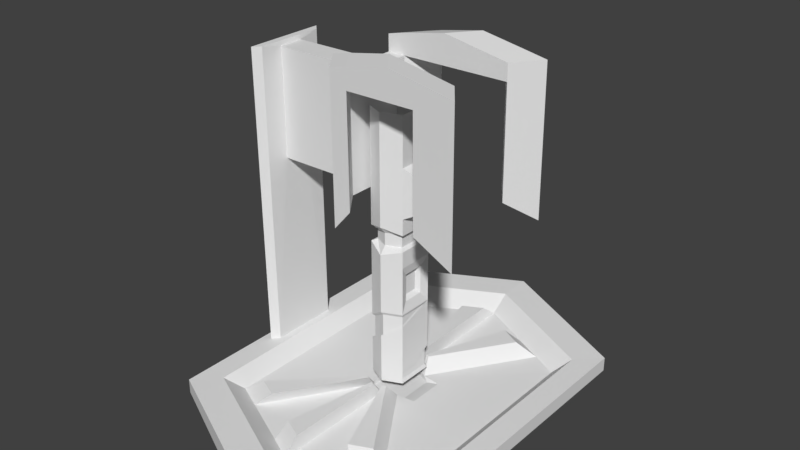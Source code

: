 # Source: Resurs.blend  (saved by Blender 2.78.0; exported with 4.5.12 LTS)
import bpy
from mathutils import Matrix  # noqa: F401  (used for matrix-valued properties, if any)

bpy.ops.wm.read_factory_settings(use_empty=True)
scene = bpy.context.scene
scene.name = 'Scene'

# ---- collections
col_collection_1 = bpy.data.collections.new('Collection 1'); scene.collection.children.link(col_collection_1)

# ---- materials (node trees are filled in below, after node groups)
mat_material = bpy.data.materials.new('Material')
mat_material.alpha_threshold = 0.0
mat_material.use_transparent_shadow = False
mat_material.roughness = 0.5
mat_material.line_color = (0.0, 0.0, 0.0, 1.0)

# ---- material node trees

# ---- world
world_world = bpy.data.worlds.new('World'); scene.world = world_world
world_world.color = (0.05088, 0.05088, 0.05088)
world_world.use_sun_shadow = False
world_world.sun_shadow_jitter_overblur = 0.0
world_world.cycles.sampling_method = 'MANUAL'

# ---- meshes
me_cube = bpy.data.meshes.new('Cube')
me_cube.from_pydata([(1.0, 1.0, -0.2894), (1.0, -1.0, -0.2894), (-1.0, -1.0, -0.2894), (-1.0, 1.0, -0.2894), (1.0, 1.0, -0.1877), (1.0, -1.0, -0.1877), (-1.0, -1.0, -0.1877), (-1.0, 1.0, -0.1877), (2.797e-07, 1.484, -0.314), (1.441e-08, -1.484, -0.314), (3.681e-07, 1.484, -0.1631), (-7.815e-07, -1.484, -0.1631), (0.8385, 0.8385, -0.1863), (0.8385, -0.8385, -0.1863), (-0.8385, -0.8385, -0.1863), (-0.8385, 0.8385, -0.1863), (2.831e-07, 1.244, -0.1657), (-6.808e-07, -1.244, -0.1657), (0.7398, 0.7398, -0.2853), (0.7398, -0.7398, -0.2853), (-0.7398, -0.7398, -0.2853), (-0.7398, 0.7398, -0.2853), (2.281e-07, 1.098, -0.2671), (-6.223e-07, -1.098, -0.2671), (0.2278, 0.1291, -0.2803), (0.2278, -0.1291, -0.2803), (-0.1291, -0.1291, -0.2803), (-0.1291, 0.1291, -0.2803), (-1.129e-07, 0.1915, -0.2771), (-2.612e-07, -0.1915, -0.2771), (-2.612e-07, -0.1915, -0.3071), (-1.129e-07, 0.1915, -0.3071), (-0.1291, 0.1291, -0.3103), (-0.1291, -0.1291, -0.3103), (0.1291, -0.1291, -0.3103), (0.1291, 0.1291, -0.3103), (0.1291, 0.1291, 1.722), (0.1291, -0.1291, 1.722), (-0.1291, -0.1291, 1.722), (-0.1291, 0.1291, 1.722), (-1.129e-07, 0.1915, 1.726), (-2.612e-07, -0.1915, 1.726), (-2.612e-07, -0.1915, -0.1785), (-1.129e-07, 0.1915, -0.1785), (-0.1291, 0.1291, -0.1817), (-0.1291, -0.1291, -0.1817), (0.1291, -0.1291, -0.1817), (0.1291, 0.1291, -0.1817), (-0.1291, 0.1291, 0.3471), (-0.1291, 0.1291, 0.6909), (-0.1291, 0.1291, 1.035), (-0.1291, 0.1291, 1.379), (-0.1291, -0.1291, 0.3471), (-0.1291, -0.1291, 0.6909), (-0.1291, -0.1291, 1.035), (-0.1291, -0.1291, 1.379), (0.1291, 0.1291, 1.379), (0.1291, 0.1291, 1.035), (0.1291, 0.1291, 0.6909), (0.1291, 0.1291, 0.3471), (-2.612e-07, -0.1915, 0.3502), (-2.612e-07, -0.1915, 0.6941), (-2.612e-07, -0.1915, 1.038), (-2.612e-07, -0.1915, 1.382), (0.1291, -0.1291, 1.379), (0.1291, -0.1291, 1.035), (0.1291, -0.1291, 0.6909), (0.1291, -0.1291, 0.3471), (-1.129e-07, 0.1915, 1.382), (-1.129e-07, 0.1915, 1.038), (-1.129e-07, 0.1915, 0.6941), (-1.129e-07, 0.1915, 0.3502), (0.11, 0.07411, 0.6177), (0.11, 0.07411, 0.4203), (0.11, -0.07411, 0.6177), (0.11, -0.07411, 0.4203), (0.08085, 0.0545, 0.5916), (0.08085, 0.0545, 0.4464), (0.08085, -0.0545, 0.5916), (0.08085, -0.0545, 0.4464), (0.2511, 0.08237, 1.316), (0.2511, 0.08237, 1.097), (0.2511, -0.08237, 1.316), (0.2511, -0.08237, 1.097), (0.1958, 0.04841, 1.271), (0.1958, 0.04841, 1.142), (0.1958, -0.04841, 1.271), (0.1958, -0.04841, 1.142), (-0.1291, 0.1291, 0.8055), (-0.1291, 0.1291, 0.9201), (-0.1291, -0.1291, 0.8055), (-0.1291, -0.1291, 0.9201), (0.1291, 0.1291, 0.9201), (0.1291, 0.1291, 0.8055), (-2.612e-07, -0.1915, 0.7682), (-2.612e-07, -0.1915, 0.9638), (0.1291, -0.1291, 0.9201), (0.1291, -0.1291, 0.8055), (-1.129e-07, 0.1915, 0.9638), (-1.129e-07, 0.1915, 0.7682), (-0.09933, 0.09933, 0.8189), (-0.09933, 0.09933, 0.9072), (-0.09933, -0.09933, 0.8189), (-0.09933, -0.09933, 0.9072), (0.09933, 0.09933, 0.9072), (0.09933, 0.09933, 0.8189), (-2.409e-07, -0.1474, 0.8214), (-2.409e-07, -0.1474, 0.9096), (0.09933, -0.09933, 0.9072), (0.09933, -0.09933, 0.8189), (-1.267e-07, 0.1474, 0.9096), (-1.267e-07, 0.1474, 0.8214), (-0.9429, -0.2929, -0.1872), (-0.9429, 0.2929, -0.1872), (-0.8956, -0.2456, -0.1868), (-0.8956, 0.2456, -0.1868), (-0.9604, -0.2929, 1.951), (-0.9604, 0.2929, 1.951), (-0.9131, -0.2456, 1.951), (-0.9131, 0.2456, 1.951), (-0.9012, -0.08831, 1.148), (-0.9012, 0.08831, 1.148), (-0.9075, -0.08831, 1.917), (-0.9075, 0.08831, 1.917), (-0.2941, -0.08831, 1.153), (-0.2941, 0.08831, 1.153), (-0.3004, -0.08831, 1.922), (-0.3004, 0.08831, 1.922), (-0.1682, -0.08831, 1.154), (-0.1682, 0.08831, 1.154), (-0.1745, -0.08831, 1.923), (-0.1745, 0.08831, 1.923), (-0.2941, -0.2512, 1.153), (-0.3004, -0.2512, 1.922), (-0.3004, 0.2512, 1.922), (-0.2941, 0.2512, 1.153), (-0.1682, -0.2512, 1.154), (-0.1745, -0.2512, 1.923), (-0.1745, 0.2512, 1.923), (-0.1682, 0.2512, 1.154), (-0.1487, -0.44, 1.008), (-0.155, -0.44, 1.922), (-0.155, 0.44, 1.922), (-0.1487, 0.44, 1.008), (-0.02281, -0.44, 1.154), (-0.02912, -0.44, 1.923), (-0.02912, 0.44, 1.923), (-0.02281, 0.44, 1.154), (-0.3014, -0.2512, 2.038), (-0.3014, 0.2512, 2.038), (-0.1755, -0.2512, 2.068), (-0.1755, 0.2512, 2.068), (-0.156, -0.44, 2.038), (-0.156, 0.44, 2.038), (-0.03007, -0.44, 2.068), (-0.03007, 0.44, 2.068), (0.4412, -0.2512, 1.927), (0.4412, 0.2512, 1.927), (0.457, -0.44, 1.927), (0.457, 0.44, 1.927), (0.4403, -0.2512, 2.072), (0.4403, 0.2512, 2.072), (0.5857, -0.44, 2.072), (0.5857, 0.44, 2.072), (0.594, -0.2512, 1.928), (0.594, 0.2512, 1.928), (0.7394, -0.44, 1.928), (0.7394, 0.44, 1.928), (0.5931, -0.2512, 2.044), (0.5931, 0.2512, 2.044), (0.7385, -0.44, 2.044), (0.7385, 0.44, 2.044), (0.4634, -0.44, 1.154), (0.4634, 0.44, 1.154), (0.6004, -0.2512, 1.155), (0.6004, 0.2512, 1.155), (0.7458, -0.44, 1.01), (0.7458, 0.44, 1.01), (-0.1028, 0.3456, 2.068), (-0.1028, -0.3456, 2.068), (0.513, 0.3456, 2.072), (0.513, -0.3456, 2.072), (0.2778, 0.44, 2.127), (0.1324, 0.2512, 2.127), (0.1324, -0.2512, 2.127), (0.2778, -0.44, 2.127), (0.2051, 0.3456, 2.127), (0.2051, -0.3456, 2.127), (-0.1291, 0.1291, -0.09359), (-0.1291, 0.1291, -0.005463), (-0.1291, 0.1291, 0.1708), (-0.1291, 0.1291, 0.2589), (-0.1291, -0.1291, -0.09359), (-0.1291, -0.1291, -0.005463), (-0.1291, -0.1291, 0.08267), (-0.1291, -0.1291, 0.2589), (0.1291, 0.1291, 0.2589), (0.1291, 0.1291, 0.1708), (0.1291, 0.1291, 0.08267), (0.1291, 0.1291, -0.005463), (0.1291, -0.1291, 0.2589), (0.1291, -0.1291, 0.1708), (0.1291, -0.1291, 0.08267), (0.1291, -0.1291, -0.005463), (0.1291, -0.1291, -0.09359), (-1.129e-07, 0.1915, 0.2621), (-1.129e-07, 0.1915, 0.174), (-1.129e-07, 0.1915, 0.08584), (-1.129e-07, 0.1915, -0.09042), (-2.612e-07, -0.1915, -0.09042), (-2.612e-07, -0.1915, -0.002289), (-2.612e-07, -0.1915, 0.08584), (-2.612e-07, -0.1915, 0.174), (0.1291, -2.682e-07, -0.09359), (0.1187, -0.1169, -0.1564), (0.1187, 0.1169, -0.1564), (0.1187, 0.1169, 0.3227), (0.001733, -0.1735, 0.3256), (0.1187, -0.1169, 0.3227), (-0.1152, 0.1169, 0.0033), (-0.1152, 0.1169, 0.08315), (-0.1152, 0.1169, 0.163), (-0.1152, -0.1169, 0.08315), (-0.1152, -0.1169, 0.163), (-0.1152, -0.1169, 0.2428), (0.1187, 0.1169, 0.0033), (0.1187, 0.1169, -0.07655), (0.1187, -0.1169, 0.2428), (0.1187, -0.1169, -0.07655), (0.001733, 0.1735, 0.08602), (0.001733, 0.1735, 0.006176), (0.001733, 0.1735, -0.07367), (0.001733, -0.1735, 0.1659), (0.001733, -0.1735, 0.2457), (0.1187, -2.616e-07, -0.07655), (-0.3699, -0.9186, -0.2762), (-0.06453, -0.1603, -0.2787), (0.3699, -0.9186, -0.2762), (0.06453, -0.1603, -0.2787), (0.09679, -0.1447, -0.2795), (0.5548, -0.8292, -0.2807), (0.1849, -1.008, -0.2716), (0.03226, -0.1759, -0.2779), (-0.03226, -0.1759, -0.2779), (-0.1849, -1.008, -0.2716), (-0.5548, -0.8292, -0.2807), (-0.09679, -0.1447, -0.2795), (-0.5983, -0.6953, -0.1845), (-0.01189, -0.9789, -0.17), (-0.1142, -0.2112, -0.1805), (-0.01189, -0.2607, -0.178), (0.2813, -0.8371, -0.1772), (0.03926, -0.236, -0.1792), (0.06483, -0.2236, -0.1799), (0.4279, -0.7662, -0.1809), (-0.03747, -0.2483, -0.1786), (-0.1585, -0.908, -0.1736), (-0.4517, -0.7662, -0.1809), (-0.08862, -0.2236, -0.1799), (0.06453, 0.1603, -0.2787), (0.3699, 0.9186, -0.2762), (0.03226, 0.1759, -0.2779), (0.1849, 1.008, -0.2716), (0.5548, 0.8292, -0.2807), (0.09679, 0.1447, -0.2795), (-0.06453, 0.1603, -0.2787), (-0.3699, 0.9186, -0.2762), (-0.09679, 0.1447, -0.2795), (-0.5548, 0.8292, -0.2807), (-0.03226, 0.1759, -0.2779), (-0.1849, 1.008, -0.2716), (-0.5933, 0.6951, -0.1841), (-0.01161, 0.9764, -0.1698), (-0.1131, 0.2149, -0.1801), (-0.01161, 0.264, -0.1776), (0.03913, 0.2394, -0.1789), (0.2792, 0.8357, -0.1769), (0.4246, 0.7654, -0.1805), (0.0645, 0.2272, -0.1795), (-0.08771, 0.2272, -0.1795), (-0.4479, 0.7654, -0.1805), (-0.03697, 0.2517, -0.1783), (-0.157, 0.9061, -0.1734)], [], [(8, 9, 2, 3), (6, 14, 114, 112), (0, 4, 5, 1), (9, 11, 6, 2), (2, 6, 7, 3), (10, 8, 3, 7), (4, 0, 8, 10), (1, 5, 11, 9), (11, 5, 13, 17), (0, 1, 9, 8), (14, 17, 23, 244, 235, 245, 20), (12, 16, 22, 262, 260, 263, 18), (10, 7, 15, 16), (4, 10, 16, 12), (6, 11, 17, 14), (5, 4, 12, 13), (21, 20, 26, 27), (23, 241, 242, 29), (13, 12, 18, 19), (17, 13, 19, 240, 237, 241, 23), (15, 14, 20, 21), (16, 15, 21, 268, 266, 270, 22), (29, 242, 238, 239, 25, 34, 30), (28, 269, 265, 267, 27, 32, 31), (268, 21, 271, 280), (18, 263, 264, 24), (239, 238, 252, 253), (19, 18, 24, 25), (25, 24, 35, 34), (27, 26, 33, 32), (26, 246, 236, 243, 29, 30, 33), (24, 264, 259, 261, 28, 31, 35), (196, 205, 71, 59), (68, 51, 39, 40), (92, 98, 69, 57), (56, 36, 37, 64), (64, 37, 41, 63), (55, 38, 39, 51), (63, 41, 38, 55), (56, 68, 40, 36), (57, 69, 68, 56), (60, 61, 53, 52), (59, 71, 70, 58), (95, 62, 54, 91), (62, 63, 55, 54), (195, 52, 48, 191), (52, 53, 49, 48), (91, 54, 50, 89), (54, 55, 51, 50), (60, 195, 224, 217), (67, 66, 61, 60), (96, 65, 62, 95), (65, 64, 63, 62), (196, 59, 200), (59, 73, 75, 67), (92, 57, 65, 96), (56, 80, 81, 57), (205, 191, 48, 71), (71, 48, 49, 70), (98, 89, 50, 69), (69, 50, 51, 68), (74, 78, 76, 72), (67, 75, 74, 66), (66, 74, 72, 58), (58, 72, 73, 59), (77, 76, 78, 79), (75, 79, 78, 74), (73, 77, 79, 75), (72, 76, 77, 73), (80, 84, 85, 81), (57, 81, 83, 65), (64, 82, 80, 56), (65, 83, 82, 64), (85, 84, 86, 87), (82, 86, 84, 80), (83, 87, 86, 82), (81, 85, 87, 83), (70, 49, 88, 99), (90, 102, 100, 88), (58, 93, 97, 66), (91, 103, 107, 95), (66, 97, 94, 61), (93, 105, 109, 97), (53, 90, 88, 49), (95, 107, 108, 96), (61, 94, 90, 53), (94, 106, 102, 90), (58, 70, 99, 93), (89, 98, 110, 101), (111, 100, 101, 110), (105, 104, 108, 109), (109, 108, 107, 106), (102, 103, 101, 100), (106, 107, 103, 102), (105, 111, 110, 104), (96, 108, 104, 92), (93, 99, 111, 105), (99, 88, 100, 111), (89, 101, 103, 91), (97, 109, 106, 94), (98, 92, 104, 110), (112, 114, 118, 116), (7, 6, 112, 113), (15, 7, 113, 115), (14, 15, 115, 114), (117, 116, 118, 119), (113, 112, 116, 117), (115, 113, 117, 119), (119, 118, 122, 123), (122, 120, 124, 126), (114, 115, 121, 120), (118, 114, 120, 122), (115, 119, 123, 121), (124, 125, 129, 128), (120, 121, 125, 124), (121, 123, 127, 125), (123, 122, 126, 127), (128, 129, 131, 130), (127, 131, 138, 134), (127, 126, 130, 131), (131, 129, 139, 138), (139, 135, 143, 147), (134, 138, 151, 149), (125, 127, 134, 135), (129, 125, 135, 139), (128, 130, 137, 136), (130, 126, 133, 137), (124, 128, 136, 132), (126, 124, 132, 133), (143, 142, 146, 147), (141, 140, 144, 145), (136, 137, 145, 144), (133, 132, 140, 141), (138, 146, 159, 157), (132, 136, 144, 140), (138, 139, 147, 146), (135, 134, 142, 143), (149, 151, 178, 155, 153), (150, 148, 152, 154, 179), (145, 137, 156, 158), (146, 142, 153, 155), (133, 141, 152, 148), (137, 133, 148, 150), (142, 134, 149, 153), (141, 145, 154, 152), (158, 156, 164), (163, 180, 161, 169, 171), (146, 155, 182, 163, 159), (151, 138, 157, 161, 183), (137, 150, 184, 160, 156), (187, 185, 162, 181), (186, 183, 161, 180), (154, 145, 158, 162, 185), (166, 164, 168, 170), (165, 167, 171, 169), (159, 163, 171, 167), (162, 158, 166, 170), (160, 181, 162, 170, 168), (158, 164, 174, 172), (161, 157, 165, 169), (156, 160, 168, 164), (157, 159, 165), (172, 174, 176), (159, 173, 175, 165), (167, 165, 175, 177), (166, 158, 172, 176), (164, 166, 176, 174), (159, 167, 177, 173), (175, 173, 177), (182, 186, 180, 163), (155, 178, 186, 182), (178, 151, 183, 186), (184, 187, 181, 160), (150, 179, 187, 184), (179, 154, 185, 187), (43, 44, 188, 208), (208, 188, 189), (204, 46, 214, 228), (194, 212, 232, 222), (206, 190, 191, 205), (207, 199, 225, 229), (200, 59, 216, 227), (199, 198, 202, 203), (198, 197, 201, 202), (197, 196, 200, 201), (46, 204, 209, 42), (204, 203, 210, 209), (203, 202, 211, 210), (202, 201, 212, 211), (201, 200, 212), (45, 192, 188, 44), (192, 193, 189, 188), (193, 194, 189), (190, 207, 229, 221), (67, 60, 217, 218), (42, 209, 192, 45), (209, 210, 193, 192), (210, 211, 194, 193), (211, 212, 194), (47, 208, 231, 215), (47, 43, 208), (199, 213, 234, 225), (199, 207, 198), (198, 207, 206, 197), (197, 206, 205, 196), (233, 217, 224), (208, 189, 219, 231), (195, 190, 221, 224), (46, 47, 215, 214), (59, 67, 218, 216), (212, 200, 227, 232), (213, 204, 228, 234), (190, 195, 191), (213, 199, 203, 204), (190, 206, 207), (189, 194, 222, 219), (195, 60, 52), (227, 218, 217, 233), (230, 219, 220, 229), (229, 220, 221), (215, 226, 234, 228, 214), (226, 225, 234), (222, 223, 221, 220), (223, 224, 221), (232, 233, 224, 223), (226, 231, 230, 225), (219, 230, 231), (231, 226, 215), (227, 216, 218), (222, 232, 223), (219, 222, 220), (232, 227, 233), (229, 225, 230), (236, 235, 244, 243), (243, 244, 256, 255), (247, 257, 258, 249), (239, 240, 19, 25), (242, 241, 237, 238), (245, 246, 258, 257), (246, 245, 235, 236), (252, 251, 254, 253), (255, 256, 248, 250), (246, 26, 249, 258), (240, 239, 253, 254), (238, 237, 251, 252), (29, 243, 255, 250), (20, 245, 257, 247), (23, 29, 250, 248), (244, 23, 248, 256), (237, 240, 254, 251), (26, 20, 247, 249), (272, 282, 281, 274), (259, 260, 262, 261), (261, 262, 22, 28), (270, 269, 281, 282), (265, 266, 268, 267), (21, 27, 273, 271), (269, 270, 266, 265), (278, 277, 276, 275), (279, 280, 271, 273), (259, 264, 278, 275), (267, 268, 280, 279), (28, 22, 272, 274), (263, 260, 276, 277), (264, 263, 277, 278), (269, 28, 274, 281), (27, 267, 279, 273), (260, 259, 275, 276), (22, 270, 282, 272)])
me_cube.materials.append(mat_material)
me_cube.use_remesh_preserve_volume = False
me_cube.use_remesh_preserve_attributes = False
me_cube.use_mirror_vertex_groups = False
me_cube.update()

# ---- objects
ob_cube = bpy.data.objects.new('Cube', me_cube)

# ---- transforms, parenting, visibility, modifiers, constraints
ob_cube.location = (0.0, 0.0, 0.0)
ob_cube.lock_rotations_4d = False
ob_cube.empty_display_type = 'ARROWS'
ob_cube.lineart.crease_threshold = 0.0

# ---- collection membership
col_collection_1.objects.link(ob_cube)

# ---- scene / render settings (as saved in the file)
scene.frame_start = 1; scene.frame_end = 250; scene.frame_set(1)
scene.render.engine = 'BLENDER_EEVEE_NEXT'
scene.render.resolution_percentage = 50
scene.render.dither_intensity = 0.0
scene.cycles.use_denoising = False
scene.cycles.samples = 128
scene.cycles.sampling_pattern = 'TABULATED_SOBOL'
scene.cycles.light_sampling_threshold = 0.0
scene.cycles.use_adaptive_sampling = False
scene.cycles.use_light_tree = False
scene.cycles.blur_glossy = 0.0
scene.cycles.sample_clamp_indirect = 0.0
scene.view_settings.view_transform = 'Standard'
bpy.context.view_layer.update()

# ---- added for rendering (the .blend has no active camera and no usable light): camera, sun
cam_auto = bpy.data.cameras.new('AutoCamera')
cam_auto.lens = 50.0
cam_auto.sensor_width = 36.0
cam_auto.clip_end = 1000.0
ob_auto_camera = bpy.data.objects.new('AutoCamera', cam_auto)
scene.collection.objects.link(ob_auto_camera)
ob_auto_camera.location = (4.00751, -4.80902, 4.11236)
ob_auto_camera.rotation_euler = (1.09748, -7.21219e-08, 0.694738)
scene.camera = ob_auto_camera
light_auto_sun = bpy.data.lights.new('AutoSun', 'SUN')
light_auto_sun.energy = 3.0
light_auto_sun.angle = 0.0523599
ob_auto_sun = bpy.data.objects.new('AutoSun', light_auto_sun)
scene.collection.objects.link(ob_auto_sun)
ob_auto_sun.rotation_euler = (0.872665, 0.174533, 0.523599)
bpy.context.view_layer.update()
